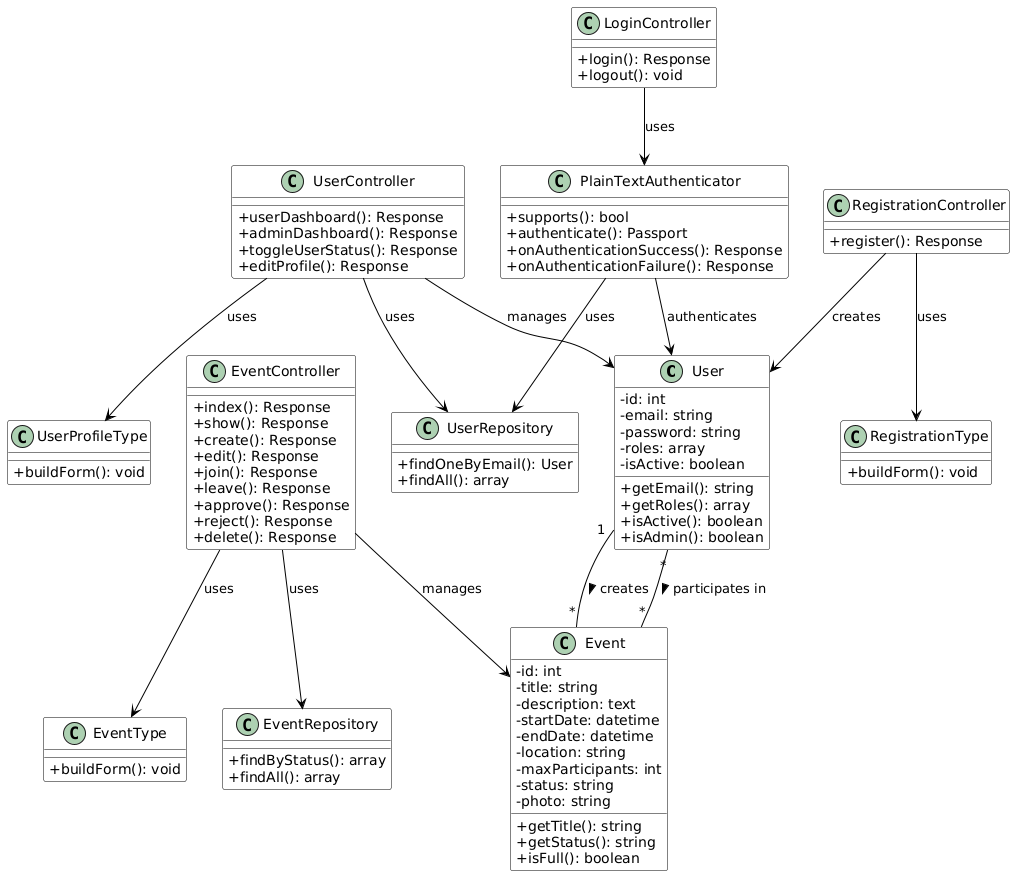

The diagram above was rendered by PlantUML. Its source (embedded in the PNG):
@startuml
' Style settings
skinparam classAttributeIconSize 0
skinparam class {
    BackgroundColor White
    ArrowColor Black
    BorderColor Black
}

' Entities
class User {
    -id: int
    -email: string
    -password: string
    -roles: array
    -isActive: boolean
    +getEmail(): string
    +getRoles(): array
    +isActive(): boolean
    +isAdmin(): boolean
}

class Event {
    -id: int
    -title: string
    -description: text
    -startDate: datetime
    -endDate: datetime
    -location: string
    -maxParticipants: int
    -status: string
    -photo: string
    +getTitle(): string
    +getStatus(): string
    +isFull(): boolean
}

class UserController {
    +userDashboard(): Response
    +adminDashboard(): Response
    +toggleUserStatus(): Response
    +editProfile(): Response
}

class EventController {
    +index(): Response
    +show(): Response
    +create(): Response
    +edit(): Response
    +join(): Response
    +leave(): Response
    +approve(): Response
    +reject(): Response
    +delete(): Response
}

class LoginController {
    +login(): Response
    +logout(): void
}

class RegistrationController {
    +register(): Response
}

class PlainTextAuthenticator {
    +supports(): bool
    +authenticate(): Passport
    +onAuthenticationSuccess(): Response
    +onAuthenticationFailure(): Response
}

' Relationships
User "1" -- "*" Event : creates >
User "*" -- "*" Event : participates in >
UserController --> User : manages
EventController --> Event : manages
LoginController --> PlainTextAuthenticator : uses
RegistrationController --> User : creates
PlainTextAuthenticator --> User : authenticates

' Form Types
class EventType {
    +buildForm(): void
}

class RegistrationType {
    +buildForm(): void
}

class UserProfileType {
    +buildForm(): void
}

' Form Relationships
EventController --> EventType : uses
RegistrationController --> RegistrationType : uses
UserController --> UserProfileType : uses

' Repositories
class UserRepository {
    +findOneByEmail(): User
    +findAll(): array
}

class EventRepository {
    +findByStatus(): array
    +findAll(): array
}

' Repository Relationships
UserController --> UserRepository : uses
EventController --> EventRepository : uses
PlainTextAuthenticator --> UserRepository : uses
@enduml